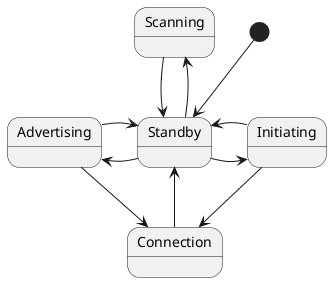

The diagram above was rendered by PlantUML. Its source (embedded in the PNG):
@startuml

[*] -down-> Standby
Standby -right-> Initiating
Initiating -> Standby
Standby -left-> Advertising
Advertising -right-> Standby
Standby <-down- Connection
Standby -up-> Scanning
Scanning -> Standby

Initiating --> Connection
Advertising --> Connection

@enduml